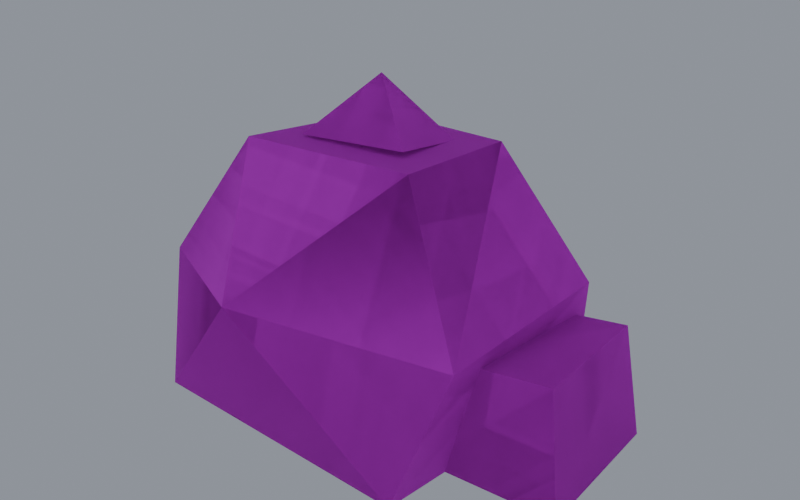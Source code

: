 # Source: stone.blend  (saved by Blender 5.0.119; exported with 4.5.12 LTS)
import bpy
from mathutils import Matrix  # noqa: F401  (used for matrix-valued properties, if any)

bpy.ops.wm.read_factory_settings(use_empty=True)
scene = bpy.context.scene
scene.name = 'Scene'

# ---- collections
col_collection = bpy.data.collections.new('Collection'); scene.collection.children.link(col_collection)

# ---- images (referenced by path relative to the original .blend; pixels are not part of the script)
import os
ASSET_DIR = os.environ.get("B2B_ASSET_DIR", "")  # directory of the original .blend (textures are referenced by path, not embedded)
HERE = os.path.dirname(os.path.abspath(__file__))  # packed textures are extracted next to this script under _unpacked/

def load_image(name, relpath, width, height, colorspace="sRGB"):
    """Load a texture the original file referenced (path relative to the .blend, or extracted next to this script)."""
    p = next((c for c in (os.path.join(HERE, relpath), os.path.join(ASSET_DIR, relpath)) if relpath and os.path.exists(c)), "")
    if p:
        img = bpy.data.images.load(p, check_existing=True)
        img.name = name
    else:  # same state as the original file: an image datablock whose file is absent (Cycles renders it pink)
        img = bpy.data.images.new(name, width, height)
        img.source = "FILE"
        img.filepath = "//" + (relpath or name)
    img.colorspace_settings.name = colorspace
    return img
img_palette_png = load_image('palette.png', 'palette.png', 1024, 1024, 'sRGB')

# ---- materials (node trees are filled in below, after node groups)
mat_gamepalette = bpy.data.materials.new('GamePalette')

# ---- material node trees
mat_gamepalette.use_nodes = True; mat_gamepalette.node_tree.nodes.clear()
_N = mat_gamepalette.node_tree.nodes; _L = mat_gamepalette.node_tree.links
n0 = _N.new('ShaderNodeOutputMaterial'); n0.name = 'Material Output'; n0.location = (400, 0)
n1 = _N.new('ShaderNodeBsdfPrincipled'); n1.name = 'Principled BSDF'; n1.location = (100, 0)
n1.inputs[2].default_value = 0.85
n2 = _N.new('ShaderNodeTexImage'); n2.name = 'Image Texture'; n2.location = (-250, 0)
n2.image = img_palette_png
n2.interpolation = 'Closest'
_L.new(n2.outputs[0], n1.inputs[0])
_L.new(n1.outputs[0], n0.inputs[0])
n0.is_active_output = True

# ---- world
world_world = bpy.data.worlds.new('World'); scene.world = world_world
world_world.use_nodes = True; world_world.node_tree.nodes.clear()
_N = world_world.node_tree.nodes; _L = world_world.node_tree.links
n0 = _N.new('ShaderNodeOutputWorld'); n0.name = 'World Output'; n0.location = (200, 100)
n1 = _N.new('ShaderNodeBackground'); n1.name = 'Background'; n1.location = (-200, 100)
n1.inputs[0].default_value = (0.24, 0.26, 0.3, 1.0)
n1.inputs[1].default_value = 1.2
_L.new(n1.outputs[0], n0.inputs[0])
n0.is_active_output = True
world_world.color = (0.05088, 0.05088, 0.05088)
world_world.sun_shadow_jitter_overblur = 0.0

# ---- meshes
me_mainboulder_mesh = bpy.data.meshes.new('MainBoulder_Mesh')
me_mainboulder_mesh.from_pydata([(-0.95, -0.8, 0.0), (0.75, -0.85, 0.0), (0.9, 0.65, 0.0), (-0.8, 0.8, 0.0), (-1.1, -0.55, 0.75), (0.95, -0.6, 0.75), (1.05, 0.45, 0.85), (-0.7, 0.9, 0.8), (-0.25, -0.98, 0.85), (-0.55, -0.45, 1.55), (0.5, -0.4, 1.6), (0.45, 0.45, 1.5), (-0.45, 0.5, 1.45)], [], [(0, 1, 2, 3), (0, 8, 4), (0, 1, 8), (1, 5, 8), (1, 2, 6, 5), (2, 3, 7, 6), (3, 0, 4, 7), (4, 8, 9), (8, 5, 10, 9), (5, 6, 11, 10), (6, 7, 12, 11), (7, 4, 9, 12), (9, 10, 11, 12)])
_uv = me_mainboulder_mesh.uv_layers.new(name='UVMap')
_uv.uv.foreach_set('vector', [0.5625, 0.8125, 0.5625, 0.8125, 0.5625, 0.8125, 0.5625, 0.8125, 0.4375, 0.8125, 0.4375, 0.8125, 0.4375, 0.8125, 0.4375, 0.8125, 0.4375, 0.8125, 0.4375, 0.8125, 0.3125, 0.8125, 0.3125, 0.8125, 0.3125, 0.8125, 0.4375, 0.8125, 0.4375, 0.8125, 0.4375, 0.8125, 0.4375, 0.8125, 0.5625, 0.8125, 0.5625, 0.8125, 0.5625, 0.8125, 0.5625, 0.8125, 0.4375, 0.8125, 0.4375, 0.8125, 0.4375, 0.8125, 0.4375, 0.8125, 0.3125, 0.8125, 0.3125, 0.8125, 0.3125, 0.8125, 0.0625, 0.8125, 0.0625, 0.8125, 0.0625, 0.8125, 0.0625, 0.8125, 0.1875, 0.8125, 0.1875, 0.8125, 0.1875, 0.8125, 0.1875, 0.8125, 0.3125, 0.8125, 0.3125, 0.8125, 0.3125, 0.8125, 0.3125, 0.8125, 0.4375, 0.8125, 0.4375, 0.8125, 0.4375, 0.8125, 0.4375, 0.8125, 0.0625, 0.8125, 0.0625, 0.8125, 0.0625, 0.8125, 0.0625, 0.8125])
me_mainboulder_mesh.materials.append(mat_gamepalette)
me_mainboulder_mesh.update()
me_sideslab_mesh = bpy.data.meshes.new('SideSlab_Mesh')
me_sideslab_mesh.from_pydata([(0.65, -0.45, 0.0), (1.45, -0.4, 0.0), (1.4, 0.5, 0.0), (0.6, 0.45, 0.0), (0.7, -0.4, 0.65), (1.35, -0.35, 0.72), (1.3, 0.45, 0.68), (0.65, 0.4, 0.6)], [], [(0, 1, 2, 3), (0, 4, 5, 1), (1, 5, 6, 2), (2, 6, 7, 3), (3, 7, 4, 0), (4, 7, 6, 5)])
_uv = me_sideslab_mesh.uv_layers.new(name='UVMap')
_uv.uv.foreach_set('vector', [0.5625, 0.8125, 0.5625, 0.8125, 0.5625, 0.8125, 0.5625, 0.8125, 0.3125, 0.8125, 0.3125, 0.8125, 0.3125, 0.8125, 0.3125, 0.8125, 0.4375, 0.8125, 0.4375, 0.8125, 0.4375, 0.8125, 0.4375, 0.8125, 0.5625, 0.8125, 0.5625, 0.8125, 0.5625, 0.8125, 0.5625, 0.8125, 0.4375, 0.8125, 0.4375, 0.8125, 0.4375, 0.8125, 0.4375, 0.8125, 0.1875, 0.8125, 0.1875, 0.8125, 0.1875, 0.8125, 0.1875, 0.8125])
me_sideslab_mesh.materials.append(mat_gamepalette)
me_sideslab_mesh.update()
me_cornerpebble_mesh = bpy.data.meshes.new('CornerPebble_Mesh')
me_cornerpebble_mesh.from_pydata([(-1.15, -0.2, 0.0), (-0.75, -0.25, 0.0), (-0.7, 0.3, 0.0), (-1.1, 0.25, 0.0), (-1.05, -0.15, 0.4), (-0.78, -0.18, 0.45), (-0.75, 0.22, 0.42), (-1.02, 0.2, 0.38)], [], [(0, 1, 2, 3), (0, 4, 5, 1), (1, 5, 6, 2), (2, 6, 7, 3), (3, 7, 4, 0), (4, 7, 6, 5)])
_uv = me_cornerpebble_mesh.uv_layers.new(name='UVMap')
_uv.uv.foreach_set('vector', [0.5625, 0.8125, 0.5625, 0.8125, 0.5625, 0.8125, 0.5625, 0.8125, 0.3125, 0.8125, 0.3125, 0.8125, 0.3125, 0.8125, 0.3125, 0.8125, 0.4375, 0.8125, 0.4375, 0.8125, 0.4375, 0.8125, 0.4375, 0.8125, 0.5625, 0.8125, 0.5625, 0.8125, 0.5625, 0.8125, 0.5625, 0.8125, 0.4375, 0.8125, 0.4375, 0.8125, 0.4375, 0.8125, 0.4375, 0.8125, 0.0625, 0.8125, 0.0625, 0.8125, 0.0625, 0.8125, 0.0625, 0.8125])
me_cornerpebble_mesh.materials.append(mat_gamepalette)
me_cornerpebble_mesh.update()
me_topcrest_mesh = bpy.data.meshes.new('TopCrest_Mesh')
me_topcrest_mesh.from_pydata([(-0.35, -0.25, 1.55), (0.3, -0.2, 1.6), (0.25, 0.3, 1.5), (-0.3, 0.32, 1.45), (-0.05, 0.05, 1.88)], [], [(0, 1, 2, 3), (0, 4, 1), (1, 4, 2), (2, 4, 3), (3, 4, 0)])
_uv = me_topcrest_mesh.uv_layers.new(name='UVMap')
_uv.uv.foreach_set('vector', [0.0625, 0.8125, 0.0625, 0.8125, 0.0625, 0.8125, 0.0625, 0.8125, 0.0625, 0.8125, 0.0625, 0.8125, 0.0625, 0.8125, 0.1875, 0.8125, 0.1875, 0.8125, 0.1875, 0.8125, 0.3125, 0.8125, 0.3125, 0.8125, 0.3125, 0.8125, 0.3125, 0.8125, 0.3125, 0.8125, 0.3125, 0.8125])
me_topcrest_mesh.materials.append(mat_gamepalette)
me_topcrest_mesh.update()
me_mainboulder_mesh_001 = bpy.data.meshes.new('MainBoulder_Mesh.001')
me_mainboulder_mesh_001.from_pydata([(-0.95, -0.8, 0.0), (0.75, -0.85, 0.0), (0.9, 0.65, 0.0), (-0.8, 0.8, 0.0), (-1.1, -0.55, 0.75), (0.95, -0.6, 0.75), (1.05, 0.45, 0.85), (-0.7, 0.9, 0.8), (-0.25, -0.98, 0.85), (-0.55, -0.45, 1.55), (0.5, -0.4, 1.6), (0.45, 0.45, 1.5), (-0.45, 0.5, 1.45), (0.65, -0.45, 0.0), (1.45, -0.4, 0.0), (1.4, 0.5, 0.0), (0.6, 0.45, 0.0), (0.7, -0.4, 0.65), (1.35, -0.35, 0.72), (1.3, 0.45, 0.68), (0.65, 0.4, 0.6), (-1.15, -0.2, 0.0), (-0.75, -0.25, 0.0), (-0.7, 0.3, 0.0), (-1.1, 0.25, 0.0), (-1.05, -0.15, 0.4), (-0.78, -0.18, 0.45), (-0.75, 0.22, 0.42), (-1.02, 0.2, 0.38), (-0.35, -0.25, 1.55), (0.3, -0.2, 1.6), (0.25, 0.3, 1.5), (-0.3, 0.32, 1.45), (-0.05, 0.05, 1.88)], [], [(0, 1, 2, 3), (0, 8, 4), (0, 1, 8), (1, 5, 8), (1, 2, 6, 5), (2, 3, 7, 6), (3, 0, 4, 7), (4, 8, 9), (8, 5, 10, 9), (5, 6, 11, 10), (6, 7, 12, 11), (7, 4, 9, 12), (9, 10, 11, 12), (13, 14, 15, 16), (13, 17, 18, 14), (14, 18, 19, 15), (15, 19, 20, 16), (16, 20, 17, 13), (17, 20, 19, 18), (21, 22, 23, 24), (21, 25, 26, 22), (22, 26, 27, 23), (23, 27, 28, 24), (24, 28, 25, 21), (25, 28, 27, 26), (29, 30, 31, 32), (29, 33, 30), (30, 33, 31), (31, 33, 32), (32, 33, 29)])
_uv = me_mainboulder_mesh_001.uv_layers.new(name='UVMap')
_uv.uv.foreach_set('vector', [0.5625, 0.8125, 0.5625, 0.8125, 0.5625, 0.8125, 0.5625, 0.8125, 0.4375, 0.8125, 0.4375, 0.8125, 0.4375, 0.8125, 0.4375, 0.8125, 0.4375, 0.8125, 0.4375, 0.8125, 0.3125, 0.8125, 0.3125, 0.8125, 0.3125, 0.8125, 0.4375, 0.8125, 0.4375, 0.8125, 0.4375, 0.8125, 0.4375, 0.8125, 0.5625, 0.8125, 0.5625, 0.8125, 0.5625, 0.8125, 0.5625, 0.8125, 0.4375, 0.8125, 0.4375, 0.8125, 0.4375, 0.8125, 0.4375, 0.8125, 0.3125, 0.8125, 0.3125, 0.8125, 0.3125, 0.8125, 0.0625, 0.8125, 0.0625, 0.8125, 0.0625, 0.8125, 0.0625, 0.8125, 0.1875, 0.8125, 0.1875, 0.8125, 0.1875, 0.8125, 0.1875, 0.8125, 0.3125, 0.8125, 0.3125, 0.8125, 0.3125, 0.8125, 0.3125, 0.8125, 0.4375, 0.8125, 0.4375, 0.8125, 0.4375, 0.8125, 0.4375, 0.8125, 0.0625, 0.8125, 0.0625, 0.8125, 0.0625, 0.8125, 0.0625, 0.8125, 0.5625, 0.8125, 0.5625, 0.8125, 0.5625, 0.8125, 0.5625, 0.8125, 0.3125, 0.8125, 0.3125, 0.8125, 0.3125, 0.8125, 0.3125, 0.8125, 0.4375, 0.8125, 0.4375, 0.8125, 0.4375, 0.8125, 0.4375, 0.8125, 0.5625, 0.8125, 0.5625, 0.8125, 0.5625, 0.8125, 0.5625, 0.8125, 0.4375, 0.8125, 0.4375, 0.8125, 0.4375, 0.8125, 0.4375, 0.8125, 0.1875, 0.8125, 0.1875, 0.8125, 0.1875, 0.8125, 0.1875, 0.8125, 0.5625, 0.8125, 0.5625, 0.8125, 0.5625, 0.8125, 0.5625, 0.8125, 0.3125, 0.8125, 0.3125, 0.8125, 0.3125, 0.8125, 0.3125, 0.8125, 0.4375, 0.8125, 0.4375, 0.8125, 0.4375, 0.8125, 0.4375, 0.8125, 0.5625, 0.8125, 0.5625, 0.8125, 0.5625, 0.8125, 0.5625, 0.8125, 0.4375, 0.8125, 0.4375, 0.8125, 0.4375, 0.8125, 0.4375, 0.8125, 0.0625, 0.8125, 0.0625, 0.8125, 0.0625, 0.8125, 0.0625, 0.8125, 0.0625, 0.8125, 0.0625, 0.8125, 0.0625, 0.8125, 0.0625, 0.8125, 0.0625, 0.8125, 0.0625, 0.8125, 0.0625, 0.8125, 0.1875, 0.8125, 0.1875, 0.8125, 0.1875, 0.8125, 0.3125, 0.8125, 0.3125, 0.8125, 0.3125, 0.8125, 0.3125, 0.8125, 0.3125, 0.8125, 0.3125, 0.8125])
me_mainboulder_mesh_001.materials.append(mat_gamepalette)
me_mainboulder_mesh_001.update()

# ---- objects
ob_stone = bpy.data.objects.new('Stone', None)
ob_mainboulder = bpy.data.objects.new('MainBoulder', me_mainboulder_mesh)
ob_sideslab = bpy.data.objects.new('SideSlab', me_sideslab_mesh)
ob_cornerpebble = bpy.data.objects.new('CornerPebble', me_cornerpebble_mesh)
ob_topcrest = bpy.data.objects.new('TopCrest', me_topcrest_mesh)
ob_stonemesh = bpy.data.objects.new('StoneMesh', me_mainboulder_mesh_001)

# ---- transforms, parenting, visibility, modifiers, constraints
ob_stone.location = (0.0, 0.0, 0.0)
ob_mainboulder.parent = ob_stone
ob_mainboulder.location = (0.0, 0.0, 0.0)
ob_sideslab.parent = ob_stone
ob_sideslab.location = (0.0, 0.0, 0.0)
ob_cornerpebble.parent = ob_stone
ob_cornerpebble.location = (0.0, 0.0, 0.0)
ob_topcrest.parent = ob_stone
ob_topcrest.location = (0.0, 0.0, 0.0)
ob_stonemesh.location = (0.0, 0.0, 0.0)

# ---- collection membership
col_collection.objects.link(ob_stone)
col_collection.objects.link(ob_mainboulder)
col_collection.objects.link(ob_sideslab)
col_collection.objects.link(ob_cornerpebble)
col_collection.objects.link(ob_topcrest)
col_collection.objects.link(ob_stonemesh)

# ---- scene / render settings (as saved in the file)
scene.frame_start = 1; scene.frame_end = 250; scene.frame_set(22)
scene.render.engine = 'BLENDER_EEVEE_NEXT'
scene.render.resolution_x = 1280
scene.render.resolution_y = 800
scene.render.bake_bias = 0.0
scene.render.bake_samples = 0
scene.cycles.sampling_pattern = 'TABULATED_SOBOL'
scene.eevee.use_volume_custom_range = False
bpy.context.view_layer.update()

# ---- added for rendering (the .blend has no active camera): camera
cam_auto = bpy.data.cameras.new('AutoCamera')
cam_auto.lens = 50.0
cam_auto.sensor_width = 36.0
cam_auto.clip_end = 1000.0
ob_auto_camera = bpy.data.objects.new('AutoCamera', cam_auto)
scene.collection.objects.link(ob_auto_camera)
ob_auto_camera.location = (3.59064, -4.16877, 3.69251)
ob_auto_camera.rotation_euler = (1.09748, -7.21219e-08, 0.694738)
scene.camera = ob_auto_camera
bpy.context.view_layer.update()
